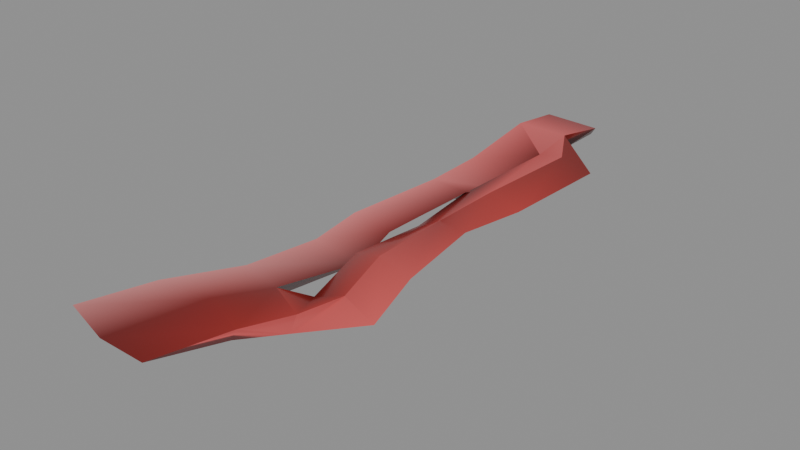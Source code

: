 # Source: consumables-meatsdairy-sliceofbacon.blend  (saved by Blender 5.2.44; exported with 4.5.12 LTS)
import bpy
from mathutils import Matrix  # noqa: F401  (used for matrix-valued properties, if any)

bpy.ops.wm.read_factory_settings(use_empty=True)
scene = bpy.context.scene
scene.name = 'consumables-meatsdairy-sliceofbacon'

# ---- collections
col_sliceofbacon = bpy.data.collections.new('SliceOfBacon'); scene.collection.children.link(col_sliceofbacon)

# ---- materials (node trees are filled in below, after node groups)
mat_mat_standard = bpy.data.materials.new('Mat_Standard')
mat_mat_standard.use_backface_culling_lightprobe_volume = False
mat_mat_standard.use_transparent_shadow = False
mat_mat_standard.diffuse_color = (1.0, 0.0, 0.0, 1.0)
mat_mat_standard.roughness = 0.5528

# ---- material node trees
mat_mat_standard.use_nodes = True; mat_mat_standard.node_tree.nodes.clear()
_N = mat_mat_standard.node_tree.nodes; _L = mat_mat_standard.node_tree.links
n0 = _N.new('ShaderNodeNormalMap'); n0.name = 'Normal Map'; n0.location = (-90, 35)
n0.label = 'Normal/Map'
n1 = _N.new('ShaderNodeOutputMaterial'); n1.name = 'Material Output'; n1.location = (510, 635)
n2 = _N.new('ShaderNodeVectorDisplacement'); n2.name = 'Vector Displacement'; n2.location = (-1121, 614)
n2.inputs[0].default_value = (0.0, 0.0, 0.0, 0.0)
n2.inputs[2].default_value = 1.0
n3 = _N.new('ShaderNodeBsdfPrincipled'); n3.name = 'Principled BSDF'; n3.location = (220, 635)
n3.distribution = 'GGX'
n3.subsurface_method = 'BURLEY'
n3.inputs[2].default_value = 0.2482
n3.inputs[3].default_value = 1.45
n3.inputs[13].default_value = 0.6318
n3.inputs[27].default_value = (0.0, 0.0, 0.0, 1.0)
n4 = _N.new('ShaderNodeVertexColor'); n4.name = 'Vertex Color'; n4.location = (-314, 171)
_L.new(n3.outputs[0], n1.inputs[0])
_L.new(n0.outputs[0], n3.inputs[5])
_L.new(n4.outputs[0], n3.inputs[0])
n1.is_active_output = True

# ---- meshes
me_mesh_161 = bpy.data.meshes.new('Mesh.161')
me_mesh_161.from_pydata([(-0.0299, -0.08362, 0.01196), (0.01309, -0.09012, 0.01409), (-0.01645, -0.005704, 0.01026), (-0.01449, 0.06315, 0.009101), (-0.002403, -0.08593, 0.01684), (0.01214, 0.03738, 0.0111), (0.01907, -0.05002, 0.009341), (0.006711, 0.01416, 0.0067), (0.005987, 0.09824, 0.01302), (0.0158, -0.02946, 0.01385), (-0.03219, -0.1138, 0.01584), (0.01827, -0.07036, 0.0119), (0.01284, 0.08583, 0.009393), (0.000759, -0.006543, 0.008467), (0.002864, -0.0637, 0.01252), (0.004009, 0.08329, 0.008936), (0.0001183, 0.03695, 0.006999), (0.003326, -0.02442, 0.004796), (-0.01302, 0.1161, 0.01216), (-0.01566, 0.03925, 0.007813), (-0.0153, -0.05931, 0.01218), (0.03219, -0.05109, 0.004406), (0.02468, 0.08891, 0.004583), (0.01048, 0.1153, 0.01202), (-0.002334, 0.01343, 0.002058), (0.005892, 0.1005, 0.006899), (0.00581, -0.05016, 0.004102), (0.003838, -0.02784, 0.01003), (0.001996, -0.1157, 0.01102), (-0.004813, -0.006505, 0.004445), (-0.003584, -0.0871, 0.01002), (-0.0052, -0.02509, 1.496e-08), (-0.00698, 0.06174, 0.0004595), (-0.004499, 0.0378, 0.003241), (0.0183, -0.07353, 0.006547), (-0.002209, -0.06318, 0.005894), (-0.0158, -0.1167, 0.01239), (0.01736, 0.01545, 0.004856), (-0.01766, -0.02441, 0.006804), (0.01107, -0.09034, 0.009631), (0.02499, 0.03782, 0.007047), (-0.0143, 0.09602, 0.01394), (0.007756, 0.1167, 0.008298), (0.02894, -0.02944, 0.01002), (0.00739, 0.06116, 0.001742), (0.001564, 0.03679, 0.008267)], [], [(4, 0, 10, 36), (25, 23, 8), (43, 37, 7, 9), (24, 27, 9, 7), (40, 22, 12, 5), (15, 16, 5, 12), (21, 43, 9, 6), (27, 26, 6, 9), (22, 25, 8, 12), (8, 15, 12), (34, 21, 6, 11), (26, 14, 11, 6), (37, 40, 5, 7), (16, 24, 7, 5), (1, 4, 36, 28), (23, 18, 41, 8), (19, 45, 44, 3), (17, 38, 20, 14), (41, 15, 8), (13, 2, 38, 17), (2, 13, 45, 19), (3, 44, 15, 41), (1, 34, 11), (14, 4, 1, 11), (20, 0, 4, 14), (30, 36, 10, 0), (42, 23, 25), (24, 37, 43, 27), (15, 22, 40, 16), (27, 43, 21, 26), (25, 22, 15), (26, 21, 34), (34, 14, 26), (16, 40, 37, 24), (28, 39, 1), (36, 30, 39, 28), (41, 18, 42, 25), (32, 33, 19, 3), (44, 45, 33, 32), (35, 31, 17, 14), (20, 38, 31, 35), (31, 29, 13, 17), (38, 2, 29, 31), (33, 29, 2, 19), (45, 13, 29, 33), (25, 32, 3, 41), (15, 44, 32, 25), (34, 1, 39), (39, 30, 14, 34), (35, 14, 30), (30, 0, 20, 35), (18, 23, 42)])
me_mesh_161.polygons.foreach_set('use_smooth', [True] * 52)
_k = set([(0, 10), (0, 20), (1, 28), (2, 19), (2, 38), (3, 19), (3, 41), (8, 23), (10, 36), (13, 17), (13, 45), (14, 17), (14, 26), (15, 16), (15, 44), (16, 24), (18, 41), (18, 42), (20, 38), (21, 34), (21, 43), (22, 25), (22, 40), (23, 42), (24, 27), (26, 27), (28, 36), (34, 39), (37, 40), (37, 43), (44, 45)])
me_mesh_161.attributes.new('sharp_edge', 'BOOLEAN', 'EDGE').data.foreach_set('value', [ (min(e.vertices), max(e.vertices)) in _k for e in me_mesh_161.edges])
_uv = me_mesh_161.uv_layers.new(name='map1')
_uv.uv.foreach_set('vector', [0.4111, 0.1333, 0.2937, 0.1431, 0.284, 0.01436, 0.3539, 0.001992, 0.8393, 0.07104, 0.8611, 0.007861, 0.8654, 0.08073, 0.5448, 0.3744, 0.4954, 0.5659, 0.45, 0.5604, 0.4888, 0.3743, 0.707, 0.185, 0.7333, 0.008904, 0.7843, 0.001992, 0.7456, 0.1882, 0.528, 0.6614, 0.5267, 0.8795, 0.4761, 0.8663, 0.4731, 0.6595, 0.734, 0.4832, 0.7174, 0.2854, 0.7687, 0.2872, 0.7717, 0.494, 0.5587, 0.282, 0.5448, 0.3744, 0.4888, 0.3743, 0.5027, 0.2865, 0.4377, 0.3812, 0.4461, 0.2859, 0.5027, 0.2865, 0.4888, 0.3743, 0.8294, 0.1206, 0.8393, 0.07104, 0.8654, 0.08073, 0.8499, 0.1337, 0.4469, 0.9193, 0.4384, 0.8555, 0.4761, 0.8663, 0.4994, 0.1862, 0.5587, 0.282, 0.5027, 0.2865, 0.4993, 0.1997, 0.4461, 0.2859, 0.4336, 0.2281, 0.4993, 0.1997, 0.5027, 0.2865, 0.4954, 0.5659, 0.528, 0.6614, 0.4731, 0.6595, 0.45, 0.5604, 0.7174, 0.2854, 0.707, 0.185, 0.7456, 0.1882, 0.7687, 0.2872, 0.4772, 0.1154, 0.4111, 0.1333, 0.3539, 0.001992, 0.4298, 0.006159, 0.4661, 0.9921, 0.3658, 0.9955, 0.3603, 0.9098, 0.4469, 0.9193, 0.3545, 0.6675, 0.428, 0.657, 0.4529, 0.761, 0.3595, 0.7695, 0.4355, 0.3958, 0.346, 0.3958, 0.356, 0.2469, 0.4336, 0.2281, 0.3603, 0.9098, 0.4384, 0.8555, 0.4469, 0.9193, 0.4246, 0.4721, 0.3511, 0.4757, 0.346, 0.3958, 0.4355, 0.3958, 0.3511, 0.4757, 0.4246, 0.4721, 0.428, 0.657, 0.3545, 0.6675, 0.3595, 0.7695, 0.4529, 0.761, 0.4384, 0.8555, 0.3603, 0.9098, 0.8226, 0.08633, 0.7904, 0.01553, 0.8133, 0.001992, 0.4336, 0.2281, 0.4111, 0.1333, 0.4772, 0.1154, 0.4993, 0.1997, 0.356, 0.2469, 0.2937, 0.1431, 0.4111, 0.1333, 0.4336, 0.2281, 0.1239, 0.8717, 0.0717, 0.998, 0.001774, 0.9856, 0.01152, 0.8569, 0.8453, 0.001992, 0.8611, 0.007861, 0.8393, 0.07104, 0.566, 0.3241, 0.65, 0.3155, 0.6994, 0.5071, 0.5923, 0.5002, 0.593, 0.02595, 0.6812, 0.001992, 0.6826, 0.22, 0.5764, 0.2237, 0.1555, 0.6188, 0.2627, 0.6256, 0.2765, 0.718, 0.1639, 0.7141, 0.1643, 0.07104, 0.2445, 0.1205, 0.1563, 0.1445, 0.1639, 0.7141, 0.2765, 0.718, 0.2172, 0.8138, 0.2172, 0.8138, 0.1514, 0.7719, 0.1639, 0.7141, 0.5764, 0.2237, 0.6826, 0.22, 0.65, 0.3155, 0.566, 0.3241, 0.8095, 0.1956, 0.8036, 0.0873, 0.8226, 0.08633, 0.0717, 0.998, 0.1239, 0.8717, 0.1864, 0.8856, 0.1477, 0.9938, 0.07811, 0.09022, 0.08357, 0.004451, 0.1722, 0.001992, 0.1643, 0.07104, 0.1094, 0.2365, 0.1199, 0.3387, 0.07231, 0.3325, 0.07732, 0.2305, 0.1707, 0.239, 0.1458, 0.343, 0.1199, 0.3387, 0.1094, 0.2365, 0.1297, 0.7696, 0.117, 0.6071, 0.1533, 0.6042, 0.1514, 0.7719, 0.07384, 0.7531, 0.0638, 0.6042, 0.117, 0.6071, 0.1297, 0.7696, 0.117, 0.6071, 0.1186, 0.5278, 0.1424, 0.5279, 0.1533, 0.6042, 0.0638, 0.6042, 0.06893, 0.5243, 0.1186, 0.5278, 0.117, 0.6071, 0.1199, 0.3387, 0.1186, 0.5278, 0.06893, 0.5243, 0.07231, 0.3325, 0.1458, 0.343, 0.1424, 0.5279, 0.1186, 0.5278, 0.1199, 0.3387, 0.1643, 0.07104, 0.1094, 0.2365, 0.07732, 0.2305, 0.07811, 0.09022, 0.1563, 0.1445, 0.1707, 0.239, 0.1094, 0.2365, 0.1643, 0.07104, 0.7904, 0.01553, 0.8226, 0.08633, 0.8036, 0.0873, 0.1864, 0.8856, 0.1239, 0.8717, 0.1514, 0.7719, 0.2172, 0.8138, 0.1297, 0.7696, 0.1514, 0.7719, 0.1239, 0.8717, 0.1239, 0.8717, 0.01152, 0.8569, 0.07384, 0.7531, 0.1297, 0.7696, 0.8721, 0.1023, 0.8727, 0.001992, 0.8886, 0.01362])
_uv.active_render = True
_uv = me_mesh_161.uv_layers.new(name='UVChannel_1')
_uv.uv.foreach_set('vector', [0.155, 0.5149, 0.1804, 0.7409, 0.02969, 0.8367, 0.02092, 0.6258, 0.8757, 0.1794, 0.9214, 0.3667, 0.8604, 0.3508, 0.3561, 0.1869, 0.5363, 0.1321, 0.5332, 0.2073, 0.3675, 0.2667, 0.5342, 0.2786, 0.3778, 0.3447, 0.3675, 0.2667, 0.5332, 0.2073, 0.6134, 0.1113, 0.8155, 0.1484, 0.8084, 0.2325, 0.6149, 0.1878, 0.801, 0.3189, 0.6163, 0.2616, 0.6149, 0.1878, 0.8084, 0.2325, 0.2846, 0.1848, 0.3561, 0.1869, 0.3675, 0.2667, 0.2964, 0.2709, 0.3778, 0.3447, 0.3076, 0.3543, 0.2964, 0.2709, 0.3675, 0.2667, 0.8155, 0.1484, 0.8757, 0.1794, 0.8604, 0.3508, 0.8084, 0.2325, 0.8604, 0.3508, 0.801, 0.3189, 0.8084, 0.2325, 0.2035, 0.2248, 0.2846, 0.1848, 0.2964, 0.2709, 0.2196, 0.3251, 0.3076, 0.3543, 0.2538, 0.4015, 0.2196, 0.3251, 0.2964, 0.2709, 0.5363, 0.1321, 0.6134, 0.1113, 0.6149, 0.1878, 0.5332, 0.2073, 0.6163, 0.2616, 0.5342, 0.2786, 0.5332, 0.2073, 0.6149, 0.1878, 0.1456, 0.4004, 0.155, 0.5149, 0.02092, 0.6258, 0.03447, 0.5059, 0.9214, 0.3667, 0.8932, 0.5318, 0.835, 0.5164, 0.8604, 0.3508, 0.619, 0.4156, 0.6164, 0.2666, 0.6977, 0.2745, 0.6866, 0.4315, 0.3955, 0.344, 0.41, 0.5016, 0.2828, 0.5881, 0.2538, 0.4015, 0.835, 0.5164, 0.801, 0.3189, 0.8604, 0.3508, 0.4558, 0.3163, 0.47, 0.4554, 0.41, 0.5016, 0.3955, 0.344, 0.47, 0.4554, 0.4558, 0.3163, 0.6164, 0.2666, 0.619, 0.4156, 0.6866, 0.4315, 0.6977, 0.2745, 0.801, 0.3189, 0.835, 0.5164, 0.1456, 0.4004, 0.2035, 0.2248, 0.2196, 0.3251, 0.2538, 0.4015, 0.155, 0.5149, 0.1456, 0.4004, 0.2196, 0.3251, 0.2828, 0.5881, 0.1804, 0.7409, 0.155, 0.5149, 0.2538, 0.4015, 0.1184, 0.5437, 0.02172, 0.7341, 0.08267, 0.8045, 0.1336, 0.7725, 0.9292, 0.2826, 0.9346, 0.1977, 0.8988, 0.2757, 0.4918, 0.2249, 0.4909, 0.1523, 0.4426, 0.1722, 0.4489, 0.2431, 0.7019, 0.1916, 0.7052, 0.1108, 0.672, 0.1083, 0.6709, 0.188, 0.3533, 0.2671, 0.342, 0.1861, 0.3249, 0.184, 0.3366, 0.266, 0.8383, 0.2498, 0.8155, 0.1484, 0.8084, 0.2325, 0.2569, 0.2889, 0.2439, 0.1964, 0.2389, 0.3035, 0.2389, 0.3035, 0.2538, 0.4015, 0.3076, 0.3543, 0.5909, 0.1912, 0.5901, 0.1158, 0.5669, 0.1213, 0.5649, 0.1969, 0.08644, 0.3414, 0.1156, 0.4264, 0.1148, 0.3079, 0.07207, 0.5823, 0.1184, 0.5437, 0.1156, 0.4264, 0.07718, 0.4634, 0.8631, 0.5253, 0.8932, 0.5318, 0.9085, 0.4496, 0.8777, 0.4434, 0.6657, 0.3463, 0.6399, 0.3424, 0.6386, 0.4199, 0.6618, 0.425, 0.6977, 0.2745, 0.6164, 0.2666, 0.6399, 0.3424, 0.6657, 0.3463, 0.3594, 0.43, 0.3748, 0.4306, 0.3955, 0.344, 0.2538, 0.4015, 0.3707, 0.5122, 0.3849, 0.5131, 0.3748, 0.4306, 0.3594, 0.43, 0.4287, 0.4047, 0.4627, 0.3847, 0.4558, 0.3163, 0.3955, 0.344, 0.4349, 0.4802, 0.47, 0.4554, 0.4627, 0.3847, 0.4287, 0.4047, 0.5729, 0.3438, 0.5434, 0.3522, 0.5567, 0.4217, 0.5829, 0.415, 0.6164, 0.2666, 0.4558, 0.3163, 0.5434, 0.3522, 0.5729, 0.3438, 0.7676, 0.3836, 0.7424, 0.3698, 0.7357, 0.451, 0.7609, 0.4661, 0.801, 0.3189, 0.6977, 0.2745, 0.7424, 0.3698, 0.7676, 0.3836, 0.1855, 0.365, 0.1555, 0.2695, 0.1685, 0.3813, 0.1685, 0.3813, 0.1828, 0.4924, 0.2023, 0.4729, 0.1855, 0.365, 0.2208, 0.5797, 0.2023, 0.4729, 0.1828, 0.4924, 0.1996, 0.6023, 0.2177, 0.7114, 0.2403, 0.6859, 0.2208, 0.5797, 0.8932, 0.5318, 0.9214, 0.3667, 0.9758, 0.4627])
_ca = me_mesh_161.color_attributes.new('colorSet1', 'BYTE_COLOR', 'CORNER')
_ca.data.foreach_set('color', [0.227, 0.01096, 0.009134, 1.0, 0.7529, 0.2462, 0.2423, 1.0, 0.624, 0.2086, 0.2051, 1.0, 0.159, 0.007499, 0.006512, 1.0, 0.1529, 0.007499, 0.005605, 1.0, 0.1845, 0.007499, 0.005182, 1.0, 0.162, 0.008023, 0.006049, 1.0, 0.6038, 0.08228, 0.07819, 1.0, 0.4452, 0.04667, 0.04231, 1.0, 0.3564, 0.0356, 0.0331, 1.0, 0.552, 0.07227, 0.06848, 1.0, 0.2874, 0.0319, 0.03071, 1.0, 0.3663, 0.0382, 0.0356, 1.0, 0.4508, 0.04971, 0.04519, 1.0, 0.4508, 0.05781, 0.05448, 1.0, 0.4397, 0.04092, 0.0356, 1.0, 0.2051, 0.01161, 0.009134, 1.0, 0.2307, 0.0137, 0.01033, 1.0, 0.3813, 0.03434, 0.02956, 1.0, 0.4851, 0.07227, 0.07227, 1.0, 0.0865, 0.004777, 0.004777, 1.0, 0.6105, 0.08866, 0.0865, 1.0, 0.5972, 0.09531, 0.09531, 1.0, 0.624, 0.09084, 0.08866, 1.0, 0.6038, 0.08228, 0.07819, 1.0, 0.552, 0.07227, 0.06848, 1.0, 0.5395, 0.07619, 0.07421, 1.0, 0.3663, 0.0382, 0.0356, 1.0, 0.159, 0.01229, 0.01096, 1.0, 0.3419, 0.0319, 0.02843, 1.0, 0.4508, 0.04971, 0.04519, 1.0, 0.2051, 0.01161, 0.009134, 1.0, 0.159, 0.008023, 0.006049, 1.0, 0.2016, 0.01033, 0.007499, 1.0, 0.2307, 0.0137, 0.01033, 1.0, 0.6308, 0.1046, 0.1046, 1.0, 0.4851, 0.07227, 0.07227, 1.0, 0.5972, 0.09531, 0.09531, 1.0, 0.5333, 0.07819, 0.07819, 1.0, 0.624, 0.09084, 0.08866, 1.0, 0.5906, 0.08438, 0.08228, 1.0, 0.6445, 0.0999, 0.09759, 1.0, 0.159, 0.01229, 0.01096, 1.0, 0.3564, 0.0319, 0.02732, 1.0, 0.3763, 0.0319, 0.02732, 1.0, 0.3613, 0.03434, 0.03071, 1.0, 0.4452, 0.04667, 0.04231, 1.0, 0.4397, 0.04092, 0.0356, 1.0, 0.3813, 0.03434, 0.02956, 1.0, 0.3564, 0.0356, 0.0331, 1.0, 0.0865, 0.004777, 0.004777, 1.0, 0.2874, 0.0319, 0.03071, 1.0, 0.4508, 0.05781, 0.05448, 1.0, 0.6105, 0.08866, 0.0865, 1.0, 0.2705, 0.01938, 0.016, 1.0, 0.227, 0.01096, 0.009134, 1.0, 0.159, 0.007499, 0.006512, 1.0, 0.1746, 0.009721, 0.007499, 1.0, 0.3231, 0.04092, 0.04092, 1.0, 0.3231, 0.04092, 0.04092, 1.0, 0.6654, 0.1195, 0.1221, 1.0, 0.6308, 0.1119, 0.1119, 1.0, 0.7835, 0.1812, 0.1812, 1.0, 0.1912, 0.009134, 0.008023, 1.0, 0.09306, 0.004391, 0.003677, 1.0, 0.6514, 0.1329, 0.1329, 1.0, 0.117, 0.005605, 0.004777, 1.0, 0.7454, 0.2086, 0.2051, 1.0, 0.7758, 0.2423, 0.2384, 1.0, 0.2384, 0.01161, 0.009721, 1.0, 0.6654, 0.1195, 0.1221, 1.0, 0.5149, 0.08866, 0.09084, 1.0, 0.6308, 0.1119, 0.1119, 1.0, 0.2051, 0.009721, 0.008568, 1.0, 0.7758, 0.2051, 0.2051, 1.0, 0.7454, 0.2086, 0.2051, 1.0, 0.117, 0.005605, 0.004777, 1.0, 0.7758, 0.2051, 0.2051, 1.0, 0.2051, 0.009721, 0.008568, 1.0, 0.1912, 0.009134, 0.008023, 1.0, 0.7835, 0.1812, 0.1812, 1.0, 0.6514, 0.1329, 0.1329, 1.0, 0.09306, 0.004391, 0.003677, 1.0, 0.1651, 0.008023, 0.006995, 1.0, 0.6654, 0.1195, 0.1221, 1.0, 0.5583, 0.0865, 0.0865, 1.0, 0.5333, 0.07819, 0.07819, 1.0, 0.5776, 0.0865, 0.0865, 1.0, 0.2384, 0.01161, 0.009721, 1.0, 0.227, 0.01096, 0.009134, 1.0, 0.2789, 0.02029, 0.016, 1.0, 0.3763, 0.0319, 0.02732, 1.0, 0.7758, 0.2423, 0.2384, 1.0, 0.7529, 0.2462, 0.2423, 1.0, 0.227, 0.01096, 0.009134, 1.0, 0.2384, 0.01161, 0.009721, 1.0, 0.1746, 0.008568, 0.006995, 1.0, 0.1651, 0.008023, 0.006995, 1.0, 0.521, 0.162, 0.159, 1.0, 0.6654, 0.2086, 0.2051, 1.0, 0.1651, 0.007499, 0.006512, 1.0, 0.1845, 0.007499, 0.005182, 1.0, 0.147, 0.006995, 0.006049, 1.0, 0.4508, 0.04817, 0.04374, 1.0, 0.4287, 0.04519, 0.04092, 1.0, 0.4793, 0.06125, 0.05781, 1.0, 0.2423, 0.02519, 0.02416, 1.0, 0.1413, 0.008023, 0.006512, 1.0, 0.2016, 0.01161, 0.008568, 1.0, 0.3515, 0.03071, 0.02732, 1.0, 0.2016, 0.016, 0.01444, 1.0, 0.2423, 0.02519, 0.02416, 1.0, 0.4793, 0.06125, 0.05781, 1.0, 0.5647, 0.08022, 0.07819, 1.0, 0.4621, 0.06125, 0.05951, 1.0, 0.162, 0.008023, 0.006049, 1.0, 0.2016, 0.01161, 0.008568, 1.0, 0.1413, 0.008023, 0.006512, 1.0, 0.4621, 0.06125, 0.05951, 1.0, 0.5647, 0.08022, 0.07819, 1.0, 0.4851, 0.07036, 0.06848, 1.0, 0.2423, 0.0185, 0.016, 1.0, 0.0999, 0.006512, 0.005605, 1.0, 0.3095, 0.02843, 0.02519, 1.0, 0.2016, 0.016, 0.01444, 1.0, 0.3515, 0.03071, 0.02732, 1.0, 0.4287, 0.04519, 0.04092, 1.0, 0.4508, 0.04817, 0.04374, 1.0, 0.4735, 0.07036, 0.07227, 1.0, 0.521, 0.07819, 0.07819, 1.0, 0.552, 0.08438, 0.08438, 1.0, 0.1651, 0.008023, 0.006995, 1.0, 0.1746, 0.008568, 0.006995, 1.0, 0.2705, 0.01938, 0.016, 1.0, 0.1746, 0.009721, 0.007499, 1.0, 0.5583, 0.09531, 0.09531, 1.0, 0.5089, 0.07819, 0.08022, 1.0, 0.1779, 0.008568, 0.007499, 1.0, 0.1559, 0.007499, 0.006512, 1.0, 0.227, 0.01096, 0.009134, 1.0, 0.2462, 0.01161, 0.01033, 1.0, 0.7991, 0.1878, 0.1878, 1.0, 0.7682, 0.162, 0.1651, 1.0, 0.2122, 0.01033, 0.008568, 1.0, 0.03955, 0.001518, 0.001518, 1.0, 0.2051, 0.009721, 0.008568, 1.0, 0.2307, 0.01096, 0.009721, 1.0, 0.1529, 0.006995, 0.006049, 1.0, 0.227, 0.01096, 0.009134, 1.0, 0.1878, 0.009134, 0.007499, 1.0, 0.08438, 0.004025, 0.003677, 1.0, 0.6795, 0.2016, 0.1981, 1.0, 0.807, 0.2307, 0.227, 1.0, 0.2664, 0.01298, 0.01096, 1.0, 0.2159, 0.01033, 0.008568, 1.0, 0.227, 0.01096, 0.009134, 1.0, 0.1878, 0.009134, 0.007499, 1.0, 0.08228, 0.003677, 0.003347, 1.0, 0.1878, 0.009134, 0.007499, 1.0, 0.807, 0.2307, 0.227, 1.0, 0.7305, 0.1912, 0.1878, 1.0, 0.2542, 0.01229, 0.01033, 1.0, 0.2664, 0.01298, 0.01096, 1.0, 0.2346, 0.01096, 0.009721, 1.0, 0.2542, 0.01229, 0.01033, 1.0, 0.7305, 0.1912, 0.1878, 1.0, 0.7991, 0.1878, 0.1878, 1.0, 0.03955, 0.001518, 0.001518, 1.0, 0.08228, 0.003677, 0.003347, 1.0, 0.1878, 0.009134, 0.007499, 1.0, 0.1912, 0.009134, 0.008023, 1.0, 0.1651, 0.007499, 0.006512, 1.0, 0.227, 0.01096, 0.009134, 1.0, 0.7682, 0.162, 0.1651, 1.0, 0.5583, 0.09531, 0.09531, 1.0, 0.1221, 0.005605, 0.005182, 1.0, 0.2122, 0.01033, 0.008568, 1.0, 0.2307, 0.01096, 0.009721, 1.0, 0.1529, 0.007499, 0.006512, 1.0, 0.5333, 0.07819, 0.07819, 1.0, 0.552, 0.08438, 0.08438, 1.0, 0.521, 0.07819, 0.07819, 1.0, 0.2705, 0.01938, 0.016, 1.0, 0.2582, 0.0185, 0.01521, 1.0, 0.1195, 0.008023, 0.007499, 1.0, 0.2423, 0.0185, 0.016, 1.0, 0.1221, 0.005605, 0.005182, 1.0, 0.2159, 0.02217, 0.02122, 1.0, 0.1559, 0.007499, 0.006512, 1.0, 0.1946, 0.009134, 0.008023, 1.0, 0.6654, 0.2086, 0.2051, 1.0, 0.6795, 0.2016, 0.1981, 1.0, 0.1845, 0.008568, 0.007499, 1.0, 0.3231, 0.04092, 0.04092, 1.0, 0.3231, 0.04092, 0.04092, 1.0, 0.1812, 0.01681, 0.01681, 1.0])
me_mesh_161.materials.append(mat_mat_standard)
me_mesh_161.use_remesh_fix_poles = True
me_mesh_161.use_remesh_preserve_attributes = False
me_mesh_161.use_mirror_vertex_groups = False
me_mesh_161.update()
me_mesh_161.normals_split_custom_set([tuple(v) for v in zip(*[iter([0.0166, 0.01205, 0.9998, -0.05606, 0.04739, 0.9973, -0.03286, -0.0007747, 0.9995, 0.01028, -0.05608, 0.9984, -0.217, 0.1425, -0.9657, 0.8687, -0.1016, -0.4848, 0.177, 0.04794, 0.9831, 0.2584, 0.03734, 0.9653, 0.2355, 0.03902, 0.9711, -0.09508, 0.04299, 0.9945, -0.02582, 0.01032, 0.9996, -0.3726, 0.02459, 0.9277, -0.3646, -0.01738, 0.931, -0.02582, 0.01032, 0.9996, -0.09508, 0.04299, 0.9945, 0.3146, -0.02347, 0.9489, 0.3594, 0.07898, 0.9298, 0.1927, 0.06059, 0.9794, 0.06124, -0.03944, 0.9973, 0.04101, -0.1287, 0.9908, -0.2789, -0.04265, 0.9594, 0.06124, -0.03944, 0.9973, 0.1927, 0.06059, 0.9794, 0.4137, -0.1562, 0.8969, 0.2584, 0.03734, 0.9653, -0.02582, 0.01032, 0.9996, 0.1035, -0.07636, 0.9917, -0.3646, -0.01738, 0.931, -0.2296, 0.01102, 0.9732, 0.1035, -0.07636, 0.9917, -0.02582, 0.01032, 0.9996, 0.3594, 0.07898, 0.9298, -0.217, 0.1425, -0.9657, 0.177, 0.04794, 0.9831, 0.1927, 0.06059, 0.9794, 0.177, 0.04794, 0.9831, 0.04101, -0.1287, 0.9908, 0.1927, 0.06059, 0.9794, 0.7633, -0.1732, 0.6224, 0.4137, -0.1562, 0.8969, 0.1035, -0.07636, 0.9917, 0.2796, 0.08683, 0.9562, -0.2296, 0.01102, 0.9732, 0.004984, 0.1728, 0.985, 0.2796, 0.08683, 0.9562, 0.1035, -0.07636, 0.9917, 0.2355, 0.03902, 0.9711, 0.3146, -0.02347, 0.9489, 0.06124, -0.03944, 0.9973, -0.09508, 0.04299, 0.9945, -0.2789, -0.04265, 0.9594, -0.3726, 0.02459, 0.9277, -0.09508, 0.04299, 0.9945, 0.06124, -0.03944, 0.9973, 0.2381, -0.09475, 0.9666, 0.0166, 0.01205, 0.9998, 0.01028, -0.05608, 0.9984, 0.1042, -0.1757, 0.9789, 0.0237, 0.1435, 0.9894, 0.02209, 0.08341, 0.9963, 0.117, -0.08029, 0.9899, 0.177, 0.04794, 0.9831, 0.1016, 0.05087, 0.9935, 0.09603, 0.04885, 0.9942, 0.2048, -0.06316, 0.9768, 0.2067, -0.07656, 0.9754, 0.07235, 0.06473, 0.9953, 0.07303, 0.05735, 0.9957, -0.006493, 0.1546, 0.988, 0.004984, 0.1728, 0.985, 0.117, -0.08029, 0.9899, 0.04101, -0.1287, 0.9908, 0.177, 0.04794, 0.9831, 0.06002, -0.04691, 0.9971, 0.05815, -0.03913, 0.9975, 0.07303, 0.05735, 0.9957, 0.07235, 0.06473, 0.9953, 0.05815, -0.03913, 0.9975, 0.06002, -0.04691, 0.9971, 0.09603, 0.04885, 0.9942, 0.1016, 0.05087, 0.9935, 0.2067, -0.07656, 0.9754, 0.2048, -0.06316, 0.9768, 0.04101, -0.1287, 0.9908, 0.117, -0.08029, 0.9899, 0.2381, -0.09475, 0.9666, 0.7633, -0.1732, 0.6224, 0.2796, 0.08683, 0.9562, 0.004984, 0.1728, 0.985, 0.0166, 0.01205, 0.9998, 0.2381, -0.09475, 0.9666, 0.2796, 0.08683, 0.9562, -0.006493, 0.1546, 0.988, -0.05606, 0.04739, 0.9973, 0.0166, 0.01205, 0.9998, 0.004984, 0.1728, 0.985, -0.1325, -0.02861, -0.9908, -0.1118, -0.06329, -0.9917, -0.1349, -0.07062, -0.9883, -0.1614, -0.04858, -0.9857, -0.1714, 0.00798, -0.9852, 0.8687, -0.1016, -0.4848, -0.217, 0.1425, -0.9657, 0.06047, -0.04925, -0.997, 0.05999, -0.0328, -0.9977, 0.04317, 0.04292, -0.9981, 0.04918, -0.01095, -0.9987, 0.01999, 0.02313, -0.9995, -0.1016, -0.01042, -0.9948, -0.05593, 0.03527, -0.9978, -0.04216, 0.04874, -0.9979, 0.04918, -0.01095, -0.9987, 0.04317, 0.04292, -0.9981, 0.01536, 0.1572, -0.9874, -0.03302, 0.127, -0.9913, -0.217, 0.1425, -0.9657, -0.1016, -0.01042, -0.9948, 0.01999, 0.02313, -0.9995, -0.03302, 0.127, -0.9913, 0.01536, 0.1572, -0.9874, -0.163, -0.03972, -0.9858, -0.163, -0.03972, -0.9858, 0.1709, -0.1331, -0.9763, -0.03302, 0.127, -0.9913, -0.04216, 0.04874, -0.9979, -0.05593, 0.03527, -0.9978, 0.05999, -0.0328, -0.9977, 0.06047, -0.04925, -0.997, -0.04634, -0.04993, -0.9977, 5.421e-05, -0.04934, -0.9988, 0.2381, -0.09475, 0.9666, -0.1118, -0.06329, -0.9917, -0.1325, -0.02861, -0.9908, 5.421e-05, -0.04934, -0.9988, -0.04634, -0.04993, -0.9977, -0.4263, 0.1563, -0.891, -0.2585, 0.01231, -0.9659, -0.1714, 0.00798, -0.9852, -0.217, 0.1425, -0.9657, -0.2543, 0.08168, -0.9637, -0.09827, -0.07638, -0.9922, -0.477, -0.0354, -0.8782, -0.5256, 0.1516, -0.8371, 0.3571, -0.03459, -0.9334, 0.4826, -0.09696, -0.8705, -0.09827, -0.07638, -0.9922, -0.2543, 0.08168, -0.9637, -0.00099, -0.1073, -0.9942, -0.0794, -0.04978, -0.9956, 0.608, -0.01037, -0.7939, 0.1709, -0.1331, -0.9763, -0.3473, -0.09257, -0.9332, -0.4707, -0.0415, -0.8813, -0.0794, -0.04978, -0.9956, -0.00099, -0.1073, -0.9942, -0.0794, -0.04978, -0.9956, -0.05804, 0.06108, -0.9964, 0.5841, 0.05633, -0.8098, 0.608, -0.01037, -0.7939, -0.4707, -0.0415, -0.8813, -0.4277, 0.03909, -0.9031, -0.05804, 0.06108, -0.9964, -0.0794, -0.04978, -0.9956, -0.09827, -0.07638, -0.9922, -0.05804, 0.06108, -0.9964, -0.4277, 0.03909, -0.9031, -0.477, -0.0354, -0.8782, 0.4826, -0.09696, -0.8705, 0.5841, 0.05633, -0.8098, -0.05804, 0.06108, -0.9964, -0.09827, -0.07638, -0.9922, -0.217, 0.1425, -0.9657, -0.2543, 0.08168, -0.9637, -0.5256, 0.1516, -0.8371, -0.4263, 0.1563, -0.891, 0.01999, 0.02313, -0.9995, 0.3571, -0.03459, -0.9334, -0.2543, 0.08168, -0.9637, -0.217, 0.1425, -0.9657, 0.7633, -0.1732, 0.6224, 0.2381, -0.09475, 0.9666, 5.421e-05, -0.04934, -0.9988, 5.421e-05, -0.04934, -0.9988, -0.1325, -0.02861, -0.9908, 0.1709, -0.1331, -0.9763, -0.163, -0.03972, -0.9858, -0.00099, -0.1073, -0.9942, 0.1709, -0.1331, -0.9763, -0.1325, -0.02861, -0.9908, -0.1325, -0.02861, -0.9908, -0.1614, -0.04858, -0.9857, -0.3473, -0.09257, -0.9332, -0.00099, -0.1073, -0.9942, 0.02209, 0.08341, 0.9963, 0.0237, 0.1435, 0.9894, 0.03407, 0.9453, 0.3243])] * 3)])

# ---- objects
ob_sliceofbacon_001 = bpy.data.objects.new('SliceOfBacon.001', me_mesh_161)

# ---- transforms, parenting, visibility, modifiers, constraints
ob_sliceofbacon_001.location = (0.03219, 0.0, 0.0)
ob_sliceofbacon_001.color = (0.8, 0.8, 0.8, 1.0)
ob_sliceofbacon_001.lineart.crease_threshold = 0.0

# ---- collection membership
col_sliceofbacon.objects.link(ob_sliceofbacon_001)

# ---- scene / render settings (as saved in the file)
scene.frame_start = 1; scene.frame_end = 250; scene.frame_set(1)
scene.render.engine = 'BLENDER_EEVEE_NEXT'
scene.render.image_settings.exr_codec = 'NONE'
scene.render.use_bake_clear = False
scene.render.bake_margin = 0
scene.render.bake_bias = 0.0
scene.render.bake_samples = 0
scene.render.simplify_subdivision_render = 0
scene.render.simplify_child_particles_render = 0.0
scene.render.compositor_device = 'GPU'
scene.eevee.use_volume_custom_range = False
scene.eevee.gtao_distance = 0.0
scene.eevee.use_fast_gi = False
scene.eevee.fast_gi_thickness_near = 0.1
scene.eevee.fast_gi_thickness_far = 0.0
scene.eevee.ray_tracing_options.screen_trace_thickness = 0.1
bpy.context.view_layer.update()

# ---- added for rendering (the .blend has no active camera and no usable light): camera, sun + grey world if the file has none
cam_auto = bpy.data.cameras.new('AutoCamera')
cam_auto.lens = 50.0
cam_auto.sensor_width = 36.0
cam_auto.clip_end = 1000.0
ob_auto_camera = bpy.data.objects.new('AutoCamera', cam_auto)
scene.collection.objects.link(ob_auto_camera)
ob_auto_camera.location = (0.256719, -0.269435, 0.188042)
ob_auto_camera.rotation_euler = (1.09748, -7.21219e-08, 0.694738)
scene.camera = ob_auto_camera
light_auto_sun = bpy.data.lights.new('AutoSun', 'SUN')
light_auto_sun.energy = 3.0
light_auto_sun.angle = 0.0523599
ob_auto_sun = bpy.data.objects.new('AutoSun', light_auto_sun)
scene.collection.objects.link(ob_auto_sun)
ob_auto_sun.rotation_euler = (0.872665, 0.174533, 0.523599)
if scene.world is None:
    world_auto = bpy.data.worlds.new('AutoWorld')
    world_auto.color = (0.3, 0.3, 0.3)
    scene.world = world_auto
bpy.context.view_layer.update()
